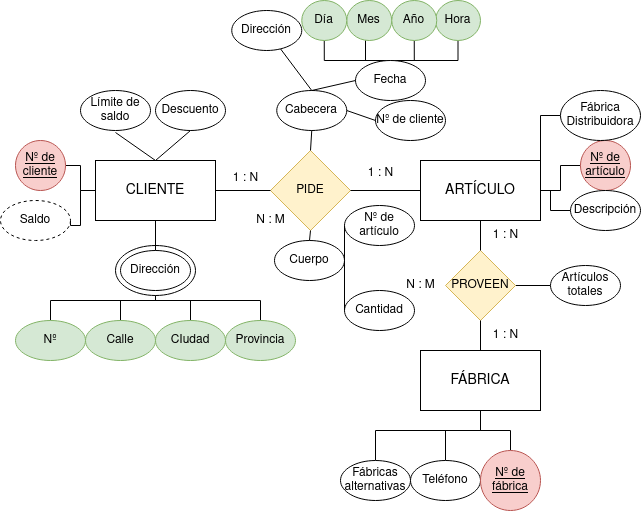

The diagram above was exported from draw.io. Its source (the exported page's mxGraphModel, read from the mxfile embedded in the PNG):
<mxGraphModel dx="1434" dy="752" grid="1" gridSize="10" guides="1" tooltips="1" connect="1" arrows="1" fold="1" page="1" pageScale="1" pageWidth="827" pageHeight="1169" math="0" shadow="0">
  <root>
    <mxCell id="0" />
    <mxCell id="1" parent="0" />
    <mxCell id="3EP7MokuOxrkHio_u1YS-1" value="CLIENTE" style="rounded=0;whiteSpace=wrap;html=1;fontSize=14;" parent="1" vertex="1">
      <mxGeometry x="165" y="320" width="120" height="60" as="geometry" />
    </mxCell>
    <mxCell id="3EP7MokuOxrkHio_u1YS-2" value="ARTÍCULO" style="rounded=0;whiteSpace=wrap;html=1;fontSize=14;" parent="1" vertex="1">
      <mxGeometry x="490" y="320" width="120" height="60" as="geometry" />
    </mxCell>
    <mxCell id="3EP7MokuOxrkHio_u1YS-59" value="" style="edgeStyle=orthogonalEdgeStyle;rounded=0;orthogonalLoop=1;jettySize=auto;html=1;endArrow=none;endFill=0;" parent="1" source="3EP7MokuOxrkHio_u1YS-3" target="3EP7MokuOxrkHio_u1YS-12" edge="1">
      <mxGeometry relative="1" as="geometry">
        <Array as="points">
          <mxPoint x="515" y="590" />
          <mxPoint x="550" y="590" />
        </Array>
      </mxGeometry>
    </mxCell>
    <mxCell id="3EP7MokuOxrkHio_u1YS-3" value="Teléfono" style="ellipse;whiteSpace=wrap;html=1;" parent="1" vertex="1">
      <mxGeometry x="480" y="620" width="70" height="40" as="geometry" />
    </mxCell>
    <mxCell id="ZFye1qFsYrBGIzks9sOG-6" style="edgeStyle=orthogonalEdgeStyle;rounded=0;orthogonalLoop=1;jettySize=auto;html=1;exitX=0;exitY=0.5;exitDx=0;exitDy=0;entryX=1;entryY=0.5;entryDx=0;entryDy=0;endArrow=none;endFill=0;" parent="1" source="3EP7MokuOxrkHio_u1YS-4" target="3EP7MokuOxrkHio_u1YS-17" edge="1">
      <mxGeometry relative="1" as="geometry" />
    </mxCell>
    <mxCell id="3EP7MokuOxrkHio_u1YS-4" value="Artículos totales" style="ellipse;whiteSpace=wrap;html=1;" parent="1" vertex="1">
      <mxGeometry x="620" y="425" width="70" height="40" as="geometry" />
    </mxCell>
    <mxCell id="3EP7MokuOxrkHio_u1YS-5" value="Límite de saldo" style="ellipse;whiteSpace=wrap;html=1;strokeColor=default;strokeWidth=1;perimeterSpacing=2;" parent="1" vertex="1">
      <mxGeometry x="150" y="250" width="70" height="40" as="geometry" />
    </mxCell>
    <mxCell id="3EP7MokuOxrkHio_u1YS-30" value="" style="edgeStyle=orthogonalEdgeStyle;rounded=0;orthogonalLoop=1;jettySize=auto;html=1;entryX=0.5;entryY=1;entryDx=0;entryDy=0;endArrow=none;endFill=0;" parent="1" source="3EP7MokuOxrkHio_u1YS-6" target="3EP7MokuOxrkHio_u1YS-11" edge="1">
      <mxGeometry relative="1" as="geometry">
        <mxPoint x="220" y="460" as="targetPoint" />
        <Array as="points">
          <mxPoint x="330" y="460" />
          <mxPoint x="225" y="460" />
        </Array>
      </mxGeometry>
    </mxCell>
    <mxCell id="3EP7MokuOxrkHio_u1YS-6" value="Provincia" style="ellipse;whiteSpace=wrap;html=1;fillColor=#d5e8d4;strokeColor=#82b366;" parent="1" vertex="1">
      <mxGeometry x="295" y="480" width="70" height="40" as="geometry" />
    </mxCell>
    <mxCell id="3EP7MokuOxrkHio_u1YS-26" style="edgeStyle=orthogonalEdgeStyle;rounded=0;orthogonalLoop=1;jettySize=auto;html=1;exitX=0.5;exitY=0;exitDx=0;exitDy=0;endArrow=none;endFill=0;" parent="1" source="3EP7MokuOxrkHio_u1YS-7" target="3EP7MokuOxrkHio_u1YS-11" edge="1">
      <mxGeometry relative="1" as="geometry" />
    </mxCell>
    <mxCell id="3EP7MokuOxrkHio_u1YS-7" value="CIudad" style="ellipse;whiteSpace=wrap;html=1;fillColor=#d5e8d4;strokeColor=#82b366;" parent="1" vertex="1">
      <mxGeometry x="225" y="480" width="70" height="40" as="geometry" />
    </mxCell>
    <mxCell id="3EP7MokuOxrkHio_u1YS-28" style="edgeStyle=orthogonalEdgeStyle;rounded=0;orthogonalLoop=1;jettySize=auto;html=1;exitX=0.5;exitY=0;exitDx=0;exitDy=0;entryX=0.5;entryY=1;entryDx=0;entryDy=0;endArrow=none;endFill=0;" parent="1" source="3EP7MokuOxrkHio_u1YS-8" target="3EP7MokuOxrkHio_u1YS-11" edge="1">
      <mxGeometry relative="1" as="geometry" />
    </mxCell>
    <mxCell id="3EP7MokuOxrkHio_u1YS-8" value="Calle" style="ellipse;whiteSpace=wrap;html=1;fillColor=#d5e8d4;strokeColor=#82b366;" parent="1" vertex="1">
      <mxGeometry x="155" y="480" width="70" height="40" as="geometry" />
    </mxCell>
    <mxCell id="3EP7MokuOxrkHio_u1YS-31" style="edgeStyle=orthogonalEdgeStyle;rounded=0;orthogonalLoop=1;jettySize=auto;html=1;exitX=0.5;exitY=0;exitDx=0;exitDy=0;entryX=0.5;entryY=1;entryDx=0;entryDy=0;endArrow=none;endFill=0;" parent="1" source="3EP7MokuOxrkHio_u1YS-9" target="3EP7MokuOxrkHio_u1YS-11" edge="1">
      <mxGeometry relative="1" as="geometry">
        <Array as="points">
          <mxPoint x="120" y="460" />
          <mxPoint x="225" y="460" />
        </Array>
      </mxGeometry>
    </mxCell>
    <mxCell id="3EP7MokuOxrkHio_u1YS-9" value="Nº" style="ellipse;whiteSpace=wrap;html=1;fillColor=#d5e8d4;strokeColor=#82b366;" parent="1" vertex="1">
      <mxGeometry x="85" y="480" width="70" height="40" as="geometry" />
    </mxCell>
    <mxCell id="3EP7MokuOxrkHio_u1YS-10" value="" style="ellipse;whiteSpace=wrap;html=1;" parent="1" vertex="1">
      <mxGeometry x="185" y="405" width="80" height="50" as="geometry" />
    </mxCell>
    <mxCell id="3EP7MokuOxrkHio_u1YS-11" value="Dirección" style="ellipse;whiteSpace=wrap;html=1;" parent="1" vertex="1">
      <mxGeometry x="190" y="410" width="70" height="40" as="geometry" />
    </mxCell>
    <mxCell id="3EP7MokuOxrkHio_u1YS-12" value="FÁBRICA" style="rounded=0;whiteSpace=wrap;html=1;fontSize=14;" parent="1" vertex="1">
      <mxGeometry x="490" y="510" width="120" height="60" as="geometry" />
    </mxCell>
    <mxCell id="3EP7MokuOxrkHio_u1YS-22" value="" style="edgeStyle=orthogonalEdgeStyle;rounded=0;orthogonalLoop=1;jettySize=auto;html=1;endArrow=none;endFill=0;" parent="1" source="3EP7MokuOxrkHio_u1YS-13" target="3EP7MokuOxrkHio_u1YS-1" edge="1">
      <mxGeometry relative="1" as="geometry">
        <Array as="points">
          <mxPoint x="150" y="325" />
          <mxPoint x="150" y="350" />
        </Array>
      </mxGeometry>
    </mxCell>
    <mxCell id="3EP7MokuOxrkHio_u1YS-13" value="Nº de cliente" style="ellipse;whiteSpace=wrap;html=1;aspect=fixed;fillColor=#f8cecc;strokeColor=#b85450;fontStyle=4" parent="1" vertex="1">
      <mxGeometry x="85" y="300" width="50" height="50" as="geometry" />
    </mxCell>
    <mxCell id="3EP7MokuOxrkHio_u1YS-60" value="" style="edgeStyle=orthogonalEdgeStyle;rounded=0;orthogonalLoop=1;jettySize=auto;html=1;endArrow=none;endFill=0;" parent="1" source="3EP7MokuOxrkHio_u1YS-14" target="3EP7MokuOxrkHio_u1YS-12" edge="1">
      <mxGeometry relative="1" as="geometry">
        <Array as="points">
          <mxPoint x="580" y="590" />
          <mxPoint x="550" y="590" />
        </Array>
      </mxGeometry>
    </mxCell>
    <mxCell id="3EP7MokuOxrkHio_u1YS-14" value="Nº de fábrica" style="ellipse;whiteSpace=wrap;html=1;aspect=fixed;fillColor=#f8cecc;strokeColor=#b85450;fontStyle=4" parent="1" vertex="1">
      <mxGeometry x="550" y="610" width="60" height="60" as="geometry" />
    </mxCell>
    <mxCell id="3EP7MokuOxrkHio_u1YS-16" value="PIDE" style="rhombus;whiteSpace=wrap;html=1;fillColor=#fff2cc;strokeColor=#d6b656;" parent="1" vertex="1">
      <mxGeometry x="340" y="310" width="80" height="80" as="geometry" />
    </mxCell>
    <mxCell id="3EP7MokuOxrkHio_u1YS-17" value="PROVEEN" style="rhombus;whiteSpace=wrap;html=1;fillColor=#fff2cc;strokeColor=#d6b656;" parent="1" vertex="1">
      <mxGeometry x="515" y="410" width="70" height="70" as="geometry" />
    </mxCell>
    <mxCell id="3EP7MokuOxrkHio_u1YS-18" value="" style="endArrow=none;html=1;rounded=0;entryX=0;entryY=0.5;entryDx=0;entryDy=0;exitX=1;exitY=0.5;exitDx=0;exitDy=0;" parent="1" source="3EP7MokuOxrkHio_u1YS-16" target="3EP7MokuOxrkHio_u1YS-2" edge="1">
      <mxGeometry width="50" height="50" relative="1" as="geometry">
        <mxPoint x="390" y="440" as="sourcePoint" />
        <mxPoint x="440" y="390" as="targetPoint" />
      </mxGeometry>
    </mxCell>
    <mxCell id="3EP7MokuOxrkHio_u1YS-19" value="" style="endArrow=none;html=1;rounded=0;entryX=0;entryY=0.5;entryDx=0;entryDy=0;exitX=1;exitY=0.5;exitDx=0;exitDy=0;" parent="1" source="3EP7MokuOxrkHio_u1YS-1" target="3EP7MokuOxrkHio_u1YS-16" edge="1">
      <mxGeometry width="50" height="50" relative="1" as="geometry">
        <mxPoint x="390" y="440" as="sourcePoint" />
        <mxPoint x="440" y="390" as="targetPoint" />
      </mxGeometry>
    </mxCell>
    <mxCell id="3EP7MokuOxrkHio_u1YS-20" value="" style="endArrow=none;html=1;rounded=0;entryX=0.5;entryY=1;entryDx=0;entryDy=0;exitX=0.5;exitY=0;exitDx=0;exitDy=0;" parent="1" source="3EP7MokuOxrkHio_u1YS-17" target="3EP7MokuOxrkHio_u1YS-2" edge="1">
      <mxGeometry width="50" height="50" relative="1" as="geometry">
        <mxPoint x="390" y="440" as="sourcePoint" />
        <mxPoint x="440" y="390" as="targetPoint" />
      </mxGeometry>
    </mxCell>
    <mxCell id="3EP7MokuOxrkHio_u1YS-21" value="" style="endArrow=none;html=1;rounded=0;entryX=0.5;entryY=0;entryDx=0;entryDy=0;exitX=0.5;exitY=1;exitDx=0;exitDy=0;" parent="1" source="3EP7MokuOxrkHio_u1YS-17" target="3EP7MokuOxrkHio_u1YS-12" edge="1">
      <mxGeometry width="50" height="50" relative="1" as="geometry">
        <mxPoint x="390" y="440" as="sourcePoint" />
        <mxPoint x="440" y="390" as="targetPoint" />
      </mxGeometry>
    </mxCell>
    <mxCell id="3EP7MokuOxrkHio_u1YS-24" value="" style="edgeStyle=orthogonalEdgeStyle;rounded=0;orthogonalLoop=1;jettySize=auto;html=1;endArrow=none;endFill=0;" parent="1" source="3EP7MokuOxrkHio_u1YS-23" target="3EP7MokuOxrkHio_u1YS-2" edge="1">
      <mxGeometry relative="1" as="geometry" />
    </mxCell>
    <mxCell id="3EP7MokuOxrkHio_u1YS-23" value="Nº de artículo" style="ellipse;whiteSpace=wrap;html=1;aspect=fixed;fillColor=#f8cecc;strokeColor=#b85450;fontStyle=4" parent="1" vertex="1">
      <mxGeometry x="650" y="300" width="50" height="50" as="geometry" />
    </mxCell>
    <mxCell id="3EP7MokuOxrkHio_u1YS-53" style="edgeStyle=orthogonalEdgeStyle;rounded=0;orthogonalLoop=1;jettySize=auto;html=1;exitX=0.5;exitY=0;exitDx=0;exitDy=0;endArrow=none;endFill=0;" parent="1" source="3EP7MokuOxrkHio_u1YS-32" target="3EP7MokuOxrkHio_u1YS-47" edge="1">
      <mxGeometry relative="1" as="geometry">
        <Array as="points">
          <mxPoint x="435" y="220" />
        </Array>
      </mxGeometry>
    </mxCell>
    <mxCell id="ZFye1qFsYrBGIzks9sOG-1" style="edgeStyle=orthogonalEdgeStyle;rounded=0;orthogonalLoop=1;jettySize=auto;html=1;exitX=0.5;exitY=0;exitDx=0;exitDy=0;entryX=0.5;entryY=1;entryDx=0;entryDy=0;endArrow=none;endFill=0;" parent="1" source="3EP7MokuOxrkHio_u1YS-32" target="3EP7MokuOxrkHio_u1YS-49" edge="1">
      <mxGeometry relative="1" as="geometry" />
    </mxCell>
    <mxCell id="ZFye1qFsYrBGIzks9sOG-2" style="edgeStyle=orthogonalEdgeStyle;rounded=0;orthogonalLoop=1;jettySize=auto;html=1;exitX=0.5;exitY=0;exitDx=0;exitDy=0;entryX=0.5;entryY=1;entryDx=0;entryDy=0;endArrow=none;endFill=0;" parent="1" source="3EP7MokuOxrkHio_u1YS-32" target="3EP7MokuOxrkHio_u1YS-45" edge="1">
      <mxGeometry relative="1" as="geometry">
        <Array as="points">
          <mxPoint x="528" y="220" />
        </Array>
      </mxGeometry>
    </mxCell>
    <mxCell id="ZFye1qFsYrBGIzks9sOG-4" style="edgeStyle=orthogonalEdgeStyle;rounded=0;orthogonalLoop=1;jettySize=auto;html=1;exitX=0.5;exitY=0;exitDx=0;exitDy=0;entryX=0.5;entryY=1;entryDx=0;entryDy=0;endArrow=none;endFill=0;" parent="1" source="3EP7MokuOxrkHio_u1YS-32" target="3EP7MokuOxrkHio_u1YS-48" edge="1">
      <mxGeometry relative="1" as="geometry">
        <Array as="points">
          <mxPoint x="394" y="220" />
        </Array>
      </mxGeometry>
    </mxCell>
    <mxCell id="3EP7MokuOxrkHio_u1YS-32" value="Fecha" style="ellipse;whiteSpace=wrap;html=1;" parent="1" vertex="1">
      <mxGeometry x="425" y="220" width="70" height="40" as="geometry" />
    </mxCell>
    <mxCell id="3EP7MokuOxrkHio_u1YS-33" value="Descuento" style="ellipse;whiteSpace=wrap;html=1;" parent="1" vertex="1">
      <mxGeometry x="225" y="250" width="70" height="40" as="geometry" />
    </mxCell>
    <mxCell id="3EP7MokuOxrkHio_u1YS-36" style="edgeStyle=orthogonalEdgeStyle;rounded=0;orthogonalLoop=1;jettySize=auto;html=1;exitX=1;exitY=0.5;exitDx=0;exitDy=0;entryX=0;entryY=0.5;entryDx=0;entryDy=0;endArrow=none;endFill=0;" parent="1" source="3EP7MokuOxrkHio_u1YS-34" target="3EP7MokuOxrkHio_u1YS-1" edge="1">
      <mxGeometry relative="1" as="geometry">
        <Array as="points">
          <mxPoint x="140" y="385" />
          <mxPoint x="150" y="385" />
          <mxPoint x="150" y="350" />
        </Array>
      </mxGeometry>
    </mxCell>
    <mxCell id="3EP7MokuOxrkHio_u1YS-34" value="&lt;div&gt;Saldo&lt;/div&gt;" style="ellipse;whiteSpace=wrap;html=1;fontSize=12;dashed=1;" parent="1" vertex="1">
      <mxGeometry x="70" y="360" width="70" height="40" as="geometry" />
    </mxCell>
    <mxCell id="3EP7MokuOxrkHio_u1YS-58" value="" style="edgeStyle=orthogonalEdgeStyle;rounded=0;orthogonalLoop=1;jettySize=auto;html=1;endArrow=none;endFill=0;" parent="1" source="3EP7MokuOxrkHio_u1YS-40" target="3EP7MokuOxrkHio_u1YS-2" edge="1">
      <mxGeometry relative="1" as="geometry" />
    </mxCell>
    <mxCell id="3EP7MokuOxrkHio_u1YS-40" value="Descripción" style="ellipse;whiteSpace=wrap;html=1;" parent="1" vertex="1">
      <mxGeometry x="640" y="350" width="70" height="40" as="geometry" />
    </mxCell>
    <mxCell id="3EP7MokuOxrkHio_u1YS-41" value="Cuerpo" style="ellipse;whiteSpace=wrap;html=1;" parent="1" vertex="1">
      <mxGeometry x="344" y="400" width="70" height="40" as="geometry" />
    </mxCell>
    <mxCell id="ZFye1qFsYrBGIzks9sOG-7" style="edgeStyle=orthogonalEdgeStyle;rounded=0;orthogonalLoop=1;jettySize=auto;html=1;exitX=0.5;exitY=0;exitDx=0;exitDy=0;entryX=0.5;entryY=1;entryDx=0;entryDy=0;endArrow=none;endFill=0;" parent="1" source="3EP7MokuOxrkHio_u1YS-42" target="3EP7MokuOxrkHio_u1YS-12" edge="1">
      <mxGeometry relative="1" as="geometry">
        <Array as="points">
          <mxPoint x="445" y="590" />
          <mxPoint x="550" y="590" />
        </Array>
      </mxGeometry>
    </mxCell>
    <mxCell id="3EP7MokuOxrkHio_u1YS-42" value="Fábricas alternativas" style="ellipse;whiteSpace=wrap;html=1;" parent="1" vertex="1">
      <mxGeometry x="410" y="620" width="70" height="40" as="geometry" />
    </mxCell>
    <mxCell id="3EP7MokuOxrkHio_u1YS-56" value="" style="edgeStyle=orthogonalEdgeStyle;rounded=0;orthogonalLoop=1;jettySize=auto;html=1;entryX=1;entryY=0;entryDx=0;entryDy=0;endArrow=none;endFill=0;" parent="1" source="3EP7MokuOxrkHio_u1YS-44" target="3EP7MokuOxrkHio_u1YS-2" edge="1">
      <mxGeometry relative="1" as="geometry">
        <mxPoint x="575" y="280" as="targetPoint" />
      </mxGeometry>
    </mxCell>
    <mxCell id="3EP7MokuOxrkHio_u1YS-44" value="Fábrica Distribuidora" style="ellipse;whiteSpace=wrap;html=1;" parent="1" vertex="1">
      <mxGeometry x="630" y="250" width="80" height="50" as="geometry" />
    </mxCell>
    <mxCell id="3EP7MokuOxrkHio_u1YS-45" value="Hora" style="ellipse;whiteSpace=wrap;html=1;fillColor=#d5e8d4;strokeColor=#82b366;" parent="1" vertex="1">
      <mxGeometry x="505" y="160" width="45" height="40" as="geometry" />
    </mxCell>
    <mxCell id="3EP7MokuOxrkHio_u1YS-47" value="Mes" style="ellipse;whiteSpace=wrap;html=1;fillColor=#d5e8d4;strokeColor=#82b366;" parent="1" vertex="1">
      <mxGeometry x="416.25" y="160" width="45" height="40" as="geometry" />
    </mxCell>
    <mxCell id="3EP7MokuOxrkHio_u1YS-48" value="Día" style="ellipse;whiteSpace=wrap;html=1;fillColor=#d5e8d4;strokeColor=#82b366;" parent="1" vertex="1">
      <mxGeometry x="371.25" y="160" width="45" height="40" as="geometry" />
    </mxCell>
    <mxCell id="3EP7MokuOxrkHio_u1YS-49" value="Año" style="ellipse;whiteSpace=wrap;html=1;fillColor=#d5e8d4;strokeColor=#82b366;" parent="1" vertex="1">
      <mxGeometry x="461.25" y="160" width="45" height="40" as="geometry" />
    </mxCell>
    <mxCell id="ZFye1qFsYrBGIzks9sOG-8" value="Cabecera" style="ellipse;whiteSpace=wrap;html=1;" parent="1" vertex="1">
      <mxGeometry x="346.25" y="250" width="70" height="40" as="geometry" />
    </mxCell>
    <mxCell id="ZFye1qFsYrBGIzks9sOG-15" value="Nº de cliente" style="ellipse;whiteSpace=wrap;html=1;" parent="1" vertex="1">
      <mxGeometry x="445" y="260" width="70" height="40" as="geometry" />
    </mxCell>
    <mxCell id="ZFye1qFsYrBGIzks9sOG-16" value="Dirección" style="ellipse;whiteSpace=wrap;html=1;" parent="1" vertex="1">
      <mxGeometry x="301.25" y="170" width="70" height="40" as="geometry" />
    </mxCell>
    <mxCell id="ZFye1qFsYrBGIzks9sOG-19" value="Nº de artículo" style="ellipse;whiteSpace=wrap;html=1;" parent="1" vertex="1">
      <mxGeometry x="414" y="365" width="70" height="40" as="geometry" />
    </mxCell>
    <mxCell id="ZFye1qFsYrBGIzks9sOG-22" value="Cantidad" style="ellipse;whiteSpace=wrap;html=1;" parent="1" vertex="1">
      <mxGeometry x="414" y="450" width="70" height="40" as="geometry" />
    </mxCell>
    <mxCell id="ZFye1qFsYrBGIzks9sOG-35" value="" style="endArrow=none;html=1;rounded=0;entryX=0.5;entryY=1;entryDx=0;entryDy=0;exitX=0.5;exitY=0;exitDx=0;exitDy=0;" parent="1" source="3EP7MokuOxrkHio_u1YS-11" target="3EP7MokuOxrkHio_u1YS-1" edge="1">
      <mxGeometry width="50" height="50" relative="1" as="geometry">
        <mxPoint x="390" y="440" as="sourcePoint" />
        <mxPoint x="440" y="390" as="targetPoint" />
      </mxGeometry>
    </mxCell>
    <mxCell id="ZFye1qFsYrBGIzks9sOG-36" value="" style="endArrow=none;html=1;rounded=0;entryX=0;entryY=0.5;entryDx=0;entryDy=0;exitX=1;exitY=0.5;exitDx=0;exitDy=0;" parent="1" source="3EP7MokuOxrkHio_u1YS-41" target="ZFye1qFsYrBGIzks9sOG-22" edge="1">
      <mxGeometry width="50" height="50" relative="1" as="geometry">
        <mxPoint x="390" y="440" as="sourcePoint" />
        <mxPoint x="440" y="390" as="targetPoint" />
      </mxGeometry>
    </mxCell>
    <mxCell id="ZFye1qFsYrBGIzks9sOG-37" value="" style="endArrow=none;html=1;rounded=0;entryX=0;entryY=0.5;entryDx=0;entryDy=0;exitX=1;exitY=0.5;exitDx=0;exitDy=0;" parent="1" source="3EP7MokuOxrkHio_u1YS-41" target="ZFye1qFsYrBGIzks9sOG-19" edge="1">
      <mxGeometry width="50" height="50" relative="1" as="geometry">
        <mxPoint x="425" y="430" as="sourcePoint" />
        <mxPoint x="440" y="390" as="targetPoint" />
      </mxGeometry>
    </mxCell>
    <mxCell id="ZFye1qFsYrBGIzks9sOG-38" value="" style="endArrow=none;html=1;rounded=0;entryX=0.5;entryY=1;entryDx=0;entryDy=0;exitX=0.5;exitY=0;exitDx=0;exitDy=0;" parent="1" source="3EP7MokuOxrkHio_u1YS-41" target="3EP7MokuOxrkHio_u1YS-16" edge="1">
      <mxGeometry width="50" height="50" relative="1" as="geometry">
        <mxPoint x="390" y="440" as="sourcePoint" />
        <mxPoint x="440" y="390" as="targetPoint" />
      </mxGeometry>
    </mxCell>
    <mxCell id="ZFye1qFsYrBGIzks9sOG-39" value="" style="endArrow=none;html=1;rounded=0;entryX=0.5;entryY=1;entryDx=0;entryDy=0;exitX=0.5;exitY=0;exitDx=0;exitDy=0;" parent="1" source="3EP7MokuOxrkHio_u1YS-16" target="ZFye1qFsYrBGIzks9sOG-8" edge="1">
      <mxGeometry width="50" height="50" relative="1" as="geometry">
        <mxPoint x="390" y="440" as="sourcePoint" />
        <mxPoint x="440" y="390" as="targetPoint" />
      </mxGeometry>
    </mxCell>
    <mxCell id="ZFye1qFsYrBGIzks9sOG-40" value="" style="endArrow=none;html=1;rounded=0;entryX=0;entryY=0.5;entryDx=0;entryDy=0;exitX=1;exitY=0.5;exitDx=0;exitDy=0;" parent="1" source="ZFye1qFsYrBGIzks9sOG-8" target="ZFye1qFsYrBGIzks9sOG-15" edge="1">
      <mxGeometry width="50" height="50" relative="1" as="geometry">
        <mxPoint x="390" y="440" as="sourcePoint" />
        <mxPoint x="440" y="390" as="targetPoint" />
      </mxGeometry>
    </mxCell>
    <mxCell id="ZFye1qFsYrBGIzks9sOG-41" value="" style="endArrow=none;html=1;rounded=0;entryX=0;entryY=0.5;entryDx=0;entryDy=0;exitX=0.5;exitY=0;exitDx=0;exitDy=0;" parent="1" source="ZFye1qFsYrBGIzks9sOG-8" target="3EP7MokuOxrkHio_u1YS-32" edge="1">
      <mxGeometry width="50" height="50" relative="1" as="geometry">
        <mxPoint x="390" y="440" as="sourcePoint" />
        <mxPoint x="440" y="390" as="targetPoint" />
      </mxGeometry>
    </mxCell>
    <mxCell id="ZFye1qFsYrBGIzks9sOG-42" value="" style="endArrow=none;html=1;rounded=0;exitX=0.5;exitY=0;exitDx=0;exitDy=0;" parent="1" source="ZFye1qFsYrBGIzks9sOG-8" target="ZFye1qFsYrBGIzks9sOG-16" edge="1">
      <mxGeometry width="50" height="50" relative="1" as="geometry">
        <mxPoint x="390" y="440" as="sourcePoint" />
        <mxPoint x="440" y="390" as="targetPoint" />
      </mxGeometry>
    </mxCell>
    <mxCell id="ZFye1qFsYrBGIzks9sOG-43" value="" style="endArrow=none;html=1;rounded=0;entryX=0.5;entryY=1;entryDx=0;entryDy=0;exitX=0.5;exitY=0;exitDx=0;exitDy=0;" parent="1" source="3EP7MokuOxrkHio_u1YS-1" target="3EP7MokuOxrkHio_u1YS-33" edge="1">
      <mxGeometry width="50" height="50" relative="1" as="geometry">
        <mxPoint x="390" y="440" as="sourcePoint" />
        <mxPoint x="440" y="390" as="targetPoint" />
      </mxGeometry>
    </mxCell>
    <mxCell id="ZFye1qFsYrBGIzks9sOG-44" value="" style="endArrow=none;html=1;rounded=0;entryX=0.5;entryY=1;entryDx=0;entryDy=0;exitX=0.5;exitY=0;exitDx=0;exitDy=0;" parent="1" source="3EP7MokuOxrkHio_u1YS-1" target="3EP7MokuOxrkHio_u1YS-5" edge="1">
      <mxGeometry width="50" height="50" relative="1" as="geometry">
        <mxPoint x="390" y="440" as="sourcePoint" />
        <mxPoint x="440" y="390" as="targetPoint" />
      </mxGeometry>
    </mxCell>
    <mxCell id="VKS4QWh5uZcnfDjf2CeV-1" value="1 : N" style="text;html=1;align=center;verticalAlign=middle;resizable=0;points=[];autosize=1;strokeColor=none;fillColor=none;" vertex="1" parent="1">
      <mxGeometry x="290" y="322.5" width="50" height="30" as="geometry" />
    </mxCell>
    <mxCell id="VKS4QWh5uZcnfDjf2CeV-2" value="1 : N" style="text;html=1;align=center;verticalAlign=middle;resizable=0;points=[];autosize=1;strokeColor=none;fillColor=none;" vertex="1" parent="1">
      <mxGeometry x="425" y="318" width="50" height="30" as="geometry" />
    </mxCell>
    <mxCell id="VKS4QWh5uZcnfDjf2CeV-3" value="N : M" style="text;html=1;align=center;verticalAlign=middle;resizable=0;points=[];autosize=1;strokeColor=none;fillColor=none;" vertex="1" parent="1">
      <mxGeometry x="315" y="365" width="50" height="30" as="geometry" />
    </mxCell>
    <mxCell id="VKS4QWh5uZcnfDjf2CeV-4" value="N : M" style="text;html=1;align=center;verticalAlign=middle;resizable=0;points=[];autosize=1;strokeColor=none;fillColor=none;" vertex="1" parent="1">
      <mxGeometry x="465" y="430" width="50" height="30" as="geometry" />
    </mxCell>
    <mxCell id="VKS4QWh5uZcnfDjf2CeV-5" value="1 : N" style="text;html=1;align=center;verticalAlign=middle;resizable=0;points=[];autosize=1;strokeColor=none;fillColor=none;" vertex="1" parent="1">
      <mxGeometry x="550" y="380" width="50" height="30" as="geometry" />
    </mxCell>
    <mxCell id="VKS4QWh5uZcnfDjf2CeV-6" value="1 : N" style="text;html=1;align=center;verticalAlign=middle;resizable=0;points=[];autosize=1;strokeColor=none;fillColor=none;" vertex="1" parent="1">
      <mxGeometry x="550" y="480" width="50" height="30" as="geometry" />
    </mxCell>
  </root>
</mxGraphModel>